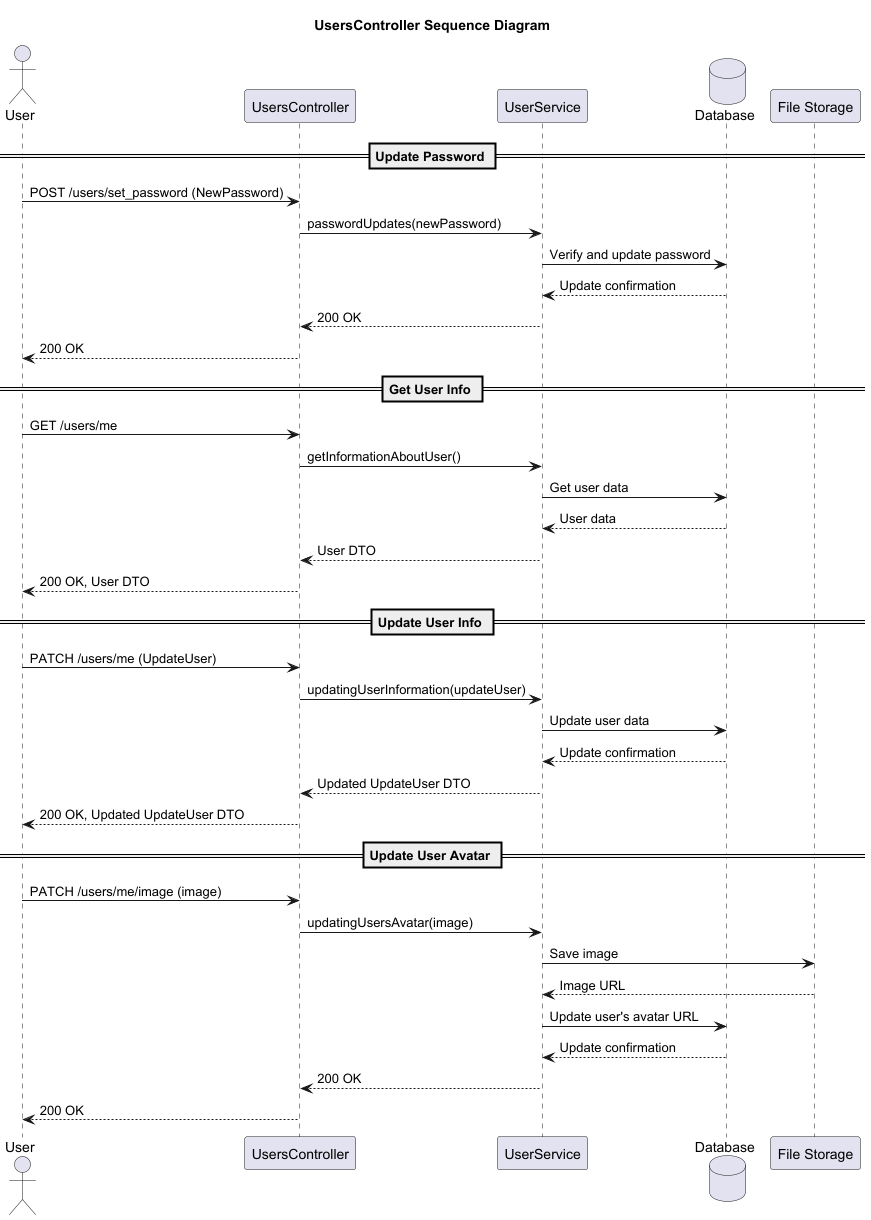

The diagram above was rendered by PlantUML. Its source (embedded in the PNG):
@startuml UsersController Sequence Diagram

title UsersController Sequence Diagram

actor User
participant "UsersController" as UC
participant "UserService" as US
database Database
participant "File Storage" as FS

== Update Password ==
User -> UC: POST /users/set_password (NewPassword)
UC -> US: passwordUpdates(newPassword)
US -> Database: Verify and update password
Database --> US: Update confirmation
US --> UC: 200 OK
UC --> User: 200 OK

== Get User Info ==
User -> UC: GET /users/me
UC -> US: getInformationAboutUser()
US -> Database: Get user data
Database --> US: User data
US --> UC: User DTO
UC --> User: 200 OK, User DTO

== Update User Info ==
User -> UC: PATCH /users/me (UpdateUser)
UC -> US: updatingUserInformation(updateUser)
US -> Database: Update user data
Database --> US: Update confirmation
US --> UC: Updated UpdateUser DTO
UC --> User: 200 OK, Updated UpdateUser DTO

== Update User Avatar ==
User -> UC: PATCH /users/me/image (image)
UC -> US: updatingUsersAvatar(image)
US -> FS: Save image
FS --> US: Image URL
US -> Database: Update user's avatar URL
Database --> US: Update confirmation
US --> UC: 200 OK
UC --> User: 200 OK

@enduml